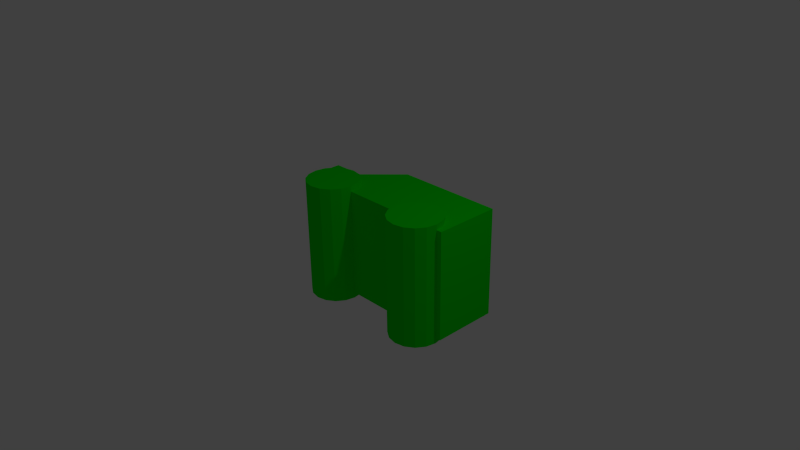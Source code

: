 # Source: car.blend  (saved by Blender 2.69.0; exported with 4.5.12 LTS)
import bpy
from mathutils import Matrix  # noqa: F401  (used for matrix-valued properties, if any)

bpy.ops.wm.read_factory_settings(use_empty=True)
scene = bpy.context.scene
scene.name = 'Scene'

# ---- collections
col_collection_1 = bpy.data.collections.new('Collection 1'); scene.collection.children.link(col_collection_1)

# ---- materials (node trees are filled in below, after node groups)
mat_material_001 = bpy.data.materials.new('Material.001')
mat_material_001.alpha_threshold = 0.0
mat_material_001.use_transparent_shadow = False
mat_material_001.diffuse_color = (0.0, 0.8, 0.0, 1.0)
mat_material_001.roughness = 0.5
mat_material_001.specular_intensity = 0.0
mat_material_001.line_color = (0.0, 0.0, 0.0, 1.0)

# ---- material node trees

# ---- world
world_world = bpy.data.worlds.new('World'); scene.world = world_world
world_world.color = (0.05088, 0.05088, 0.05088)
world_world.use_sun_shadow = False
world_world.sun_shadow_jitter_overblur = 0.0
world_world.cycles.sampling_method = 'MANUAL'
world_world.cycles.sample_map_resolution = 256

# ---- cameras
cam_camera = bpy.data.cameras.new('Camera')
cam_camera.clip_end = 100.0
cam_camera.lens = 35.0
cam_camera.sensor_width = 32.0
cam_camera.sensor_height = 18.0
cam_camera.ortho_scale = 7.314
cam_camera.dof.focus_distance = 0.0
cam_camera.dof.aperture_fstop = 128.0

# ---- lights
light_lamp = bpy.data.lights.new('Lamp', 'POINT')
light_lamp.transmission_factor = 0.0
light_lamp.cutoff_distance = 30.0
light_lamp.energy = 100.0
light_lamp.shadow_buffer_clip_start = 1.001
light_lamp.shadow_soft_size = 0.1
light_lamp.shadow_maximum_resolution = 0.006
light_lamp.use_absolute_resolution = True
light_lamp.cycles.use_multiple_importance_sampling = False

# ---- meshes
me_car = bpy.data.meshes.new('Car')
me_car.from_pydata([(-40.0, -25.0, 0.0), (-40.0, -25.0, 30.0), (-40.0, 25.0, 0.0), (-40.0, 25.0, 30.0), (-37.6, -25.0, 1.166e-14), (-37.6, -25.0, 0.0), (25.0, -25.0, 15.0), (10.0, -25.0, 30.0), (-34.09, -25.0, 8.485), (-36.69, -25.0, 4.592), (-30.19, -25.0, 11.09), (-25.6, -25.0, 12.0), (-21.01, -25.0, 11.09), (-17.11, -25.0, 8.485), (10.0, -25.0, 0.0), (-14.51, -25.0, 4.592), (-13.6, -25.0, 1.166e-14), (-13.6, -25.0, 0.0), (13.6, -25.0, 0.0), (13.6, -25.0, 1.166e-14), (14.51, -25.0, 4.592), (17.11, -25.0, 8.485), (21.01, -25.0, 11.09), (25.6, -25.0, 12.0), (30.19, -25.0, 11.09), (40.0, -25.0, 15.0), (34.09, -25.0, 8.485), (40.0, -25.0, 0.0), (36.69, -25.0, 4.592), (37.6, -25.0, 1.166e-14), (37.6, -25.0, 0.0), (-37.6, 25.0, 0.0), (-21.01, 25.0, 11.09), (10.0, 25.0, 30.0), (-17.11, 25.0, 8.485), (25.0, 25.0, 15.0), (-14.51, 25.0, 4.592), (37.6, 25.0, 5.551e-16), (40.0, 25.0, 15.0), (40.0, 25.0, 0.0), (37.6, 25.0, 0.0), (34.09, 25.0, 8.485), (36.69, 25.0, 4.592), (30.19, 25.0, 11.09), (25.6, 25.0, 12.0), (13.6, 25.0, 5.551e-16), (-13.6, 25.0, 5.551e-16), (14.51, 25.0, 4.592), (21.01, 25.0, 11.09), (17.11, 25.0, 8.485), (-13.6, 25.0, 0.0), (10.0, 25.0, 0.0), (13.6, 25.0, 0.0), (-25.6, 25.0, 12.0), (-37.6, 25.0, 5.551e-16), (-36.69, 25.0, 4.592), (-30.19, 25.0, 11.09), (-34.09, 25.0, 8.485), (37.6, -27.5, 1.221e-14), (36.69, -27.5, -4.592), (36.69, 27.5, -4.592), (37.6, 27.5, 0.0), (36.69, -27.5, 4.592), (34.09, -27.5, 8.485), (30.19, -27.5, 11.09), (25.6, -27.5, 12.0), (21.01, -27.5, 11.09), (17.11, -27.5, 8.485), (14.51, -27.5, 4.592), (13.6, -27.5, 1.221e-14), (14.51, -27.5, -4.592), (13.6, 27.5, 0.0), (14.51, 27.5, -4.592), (10.0, -25.0, -3.991e-07), (10.0, 25.0, -3.991e-07), (-13.6, -27.5, 1.221e-14), (-14.51, -27.5, -4.592), (-14.51, 27.5, -4.592), (-13.6, 27.5, 0.0), (-14.51, -27.5, 4.592), (-17.11, -27.5, 8.485), (-21.01, -27.5, 11.09), (-25.6, -27.5, 12.0), (-30.19, -27.5, 11.09), (-34.09, -27.5, 8.485), (-36.69, -27.5, 4.592), (-37.6, -27.5, 1.221e-14), (-36.69, -27.5, -4.592), (-37.6, 27.5, 0.0), (-36.69, 27.5, -4.592), (-36.69, 27.5, 4.592), (-34.09, 27.5, 8.485), (-30.19, 27.5, 11.09), (-25.6, 27.5, 12.0), (-21.01, 27.5, 11.09), (-17.11, 27.5, 8.485), (-14.51, 27.5, 4.592), (14.51, 27.5, 4.592), (17.11, 27.5, 8.485), (21.01, 27.5, 11.09), (25.6, 27.5, 12.0), (30.19, 27.5, 11.09), (34.09, 27.5, 8.485), (36.69, 27.5, 4.592), (21.01, -27.5, -11.09), (17.11, -27.5, -8.485), (25.6, -27.5, -12.0), (30.19, -27.5, -11.09), (34.09, -27.5, -8.485), (34.09, 27.5, -8.485), (30.19, 27.5, -11.09), (25.6, 27.5, -12.0), (21.01, 27.5, -11.09), (17.11, 27.5, -8.485), (-30.19, -27.5, -11.09), (-34.09, -27.5, -8.485), (-25.6, -27.5, -12.0), (-21.01, -27.5, -11.09), (-17.11, -27.5, -8.485), (-17.11, 27.5, -8.485), (-21.01, 27.5, -11.09), (-25.6, 27.5, -12.0), (-30.19, 27.5, -11.09), (-34.09, 27.5, -8.485)], [], [(0, 1, 2), (2, 1, 3), (4, 0, 5), (1, 0, 4), (6, 7, 1), (8, 1, 9), (10, 1, 8), (11, 1, 10), (12, 1, 11), (13, 1, 12), (14, 1, 13), (14, 13, 15), (14, 15, 16), (14, 16, 17), (18, 1, 14), (19, 1, 18), (20, 1, 19), (21, 1, 20), (22, 1, 21), (23, 1, 22), (24, 1, 23), (6, 1, 24), (25, 24, 26), (27, 26, 28), (27, 28, 29), (27, 29, 30), (27, 25, 26), (25, 6, 24), (4, 9, 1), (0, 2, 5), (5, 2, 31), (32, 3, 33), (32, 33, 34), (34, 35, 36), (37, 38, 39), (40, 37, 39), (41, 38, 42), (43, 38, 41), (44, 38, 43), (45, 46, 47), (36, 48, 49), (46, 45, 50), (51, 45, 52), (36, 44, 48), (51, 50, 45), (36, 38, 44), (35, 38, 36), (33, 35, 34), (53, 3, 32), (54, 3, 55), (56, 3, 53), (57, 3, 56), (55, 3, 57), (2, 3, 54), (2, 54, 31), (42, 38, 37), (36, 49, 47), (36, 47, 46), (3, 1, 7), (33, 3, 7), (33, 7, 6), (35, 33, 6), (35, 6, 25), (38, 35, 25), (25, 27, 39), (38, 25, 39), (30, 40, 27), (27, 40, 39), (58, 59, 60), (30, 58, 60), (61, 37, 60), (37, 40, 60), (40, 30, 60), (30, 29, 58), (28, 62, 58), (29, 28, 58), (26, 63, 62), (28, 26, 62), (24, 64, 63), (26, 24, 63), (23, 65, 64), (24, 23, 64), (22, 66, 65), (23, 22, 65), (21, 67, 66), (22, 21, 66), (68, 67, 20), (20, 67, 21), (69, 68, 19), (19, 68, 20), (69, 19, 70), (70, 19, 18), (70, 18, 52), (52, 45, 71), (52, 71, 70), (70, 71, 72), (14, 51, 18), (18, 51, 52), (73, 74, 14), (14, 74, 51), (14, 51, 73), (73, 51, 74), (17, 50, 14), (14, 50, 51), (75, 76, 77), (17, 75, 77), (78, 46, 77), (46, 50, 77), (50, 17, 77), (17, 16, 75), (15, 79, 75), (16, 15, 75), (13, 80, 79), (15, 13, 79), (12, 81, 80), (13, 12, 80), (11, 82, 81), (12, 11, 81), (10, 83, 82), (11, 10, 82), (8, 84, 83), (10, 8, 83), (85, 84, 9), (9, 84, 8), (86, 85, 4), (4, 85, 9), (86, 4, 87), (87, 4, 5), (87, 5, 31), (31, 54, 88), (31, 88, 87), (87, 88, 89), (54, 55, 88), (88, 55, 90), (55, 57, 90), (90, 57, 91), (91, 57, 56), (92, 91, 56), (92, 56, 53), (93, 92, 53), (93, 53, 32), (94, 93, 32), (94, 32, 34), (95, 94, 34), (95, 34, 36), (96, 95, 36), (96, 36, 46), (78, 96, 46), (45, 47, 71), (71, 47, 97), (47, 49, 97), (97, 49, 98), (98, 49, 48), (99, 98, 48), (99, 48, 44), (100, 99, 44), (100, 44, 43), (101, 100, 43), (101, 43, 41), (102, 101, 41), (102, 41, 42), (103, 102, 42), (103, 42, 37), (61, 103, 37), (68, 69, 70), (104, 68, 105), (105, 68, 70), (106, 68, 104), (107, 68, 106), (108, 68, 107), (59, 68, 108), (58, 68, 59), (62, 68, 58), (63, 68, 62), (64, 68, 63), (65, 68, 64), (66, 68, 65), (67, 68, 66), (71, 97, 72), (72, 97, 98), (72, 98, 99), (72, 99, 100), (72, 100, 101), (72, 101, 102), (72, 102, 103), (72, 103, 61), (72, 61, 60), (72, 60, 109), (72, 109, 110), (72, 110, 111), (72, 111, 112), (72, 112, 113), (59, 108, 109), (60, 59, 109), (70, 72, 105), (105, 72, 113), (85, 86, 87), (114, 85, 115), (115, 85, 87), (116, 85, 114), (117, 85, 116), (118, 85, 117), (76, 85, 118), (75, 85, 76), (79, 85, 75), (80, 85, 79), (81, 85, 80), (82, 85, 81), (83, 85, 82), (84, 85, 83), (88, 90, 89), (89, 90, 91), (89, 91, 92), (89, 92, 93), (89, 93, 94), (89, 94, 95), (89, 95, 96), (89, 96, 78), (89, 78, 77), (89, 77, 119), (89, 119, 120), (89, 120, 121), (89, 121, 122), (89, 122, 123), (76, 118, 119), (77, 76, 119), (87, 89, 115), (115, 89, 123), (107, 110, 108), (108, 110, 109), (106, 111, 107), (107, 111, 110), (104, 112, 106), (106, 112, 111), (105, 113, 104), (104, 113, 112), (117, 120, 118), (118, 120, 119), (116, 121, 117), (117, 121, 120), (114, 122, 116), (116, 122, 121), (115, 123, 114), (114, 123, 122)])
me_car.materials.append(mat_material_001)
me_car.use_remesh_preserve_volume = False
me_car.use_remesh_preserve_attributes = False
me_car.use_mirror_vertex_groups = False
me_car.update()

# ---- objects
ob_car = bpy.data.objects.new('Car', me_car)
ob_lamp = bpy.data.objects.new('Lamp', light_lamp)
ob_camera = bpy.data.objects.new('Camera', cam_camera)

# ---- transforms, parenting, visibility, modifiers, constraints
ob_car.location = (0.0, 0.0, 0.0)
ob_car.rotation_euler = (-1.571, 3.142, 0.0)
ob_car.scale = (0.03, 0.03, 0.03)
ob_car.lineart.crease_threshold = 0.0
ob_lamp.location = (4.076, 1.005, 5.904)
ob_lamp.rotation_euler = (0.6503, 0.05522, 1.866)
ob_lamp.lock_rotations_4d = False
ob_lamp.empty_display_type = 'ARROWS'
ob_lamp.color = (0.0, 0.0, 0.0, 0.0)
ob_lamp.lineart.crease_threshold = 0.0
ob_camera.location = (7.481, -6.508, 5.344)
ob_camera.rotation_euler = (1.109, 0.01082, 0.8149)
ob_camera.lock_rotations_4d = False
ob_camera.empty_display_type = 'ARROWS'
ob_camera.color = (0.0, 0.0, 0.0, 0.0)
ob_camera.display_type = 'WIRE'
ob_camera.lineart.crease_threshold = 0.0

# ---- collection membership
col_collection_1.objects.link(ob_car)
col_collection_1.objects.link(ob_lamp)
col_collection_1.objects.link(ob_camera)

# ---- scene / render settings (as saved in the file)
scene.camera = ob_camera
scene.frame_start = 1; scene.frame_end = 250; scene.frame_set(1)
scene.render.engine = 'BLENDER_EEVEE_NEXT'
scene.render.image_settings.compression = 90
scene.render.resolution_percentage = 50
scene.render.dither_intensity = 0.0
scene.cycles.use_denoising = False
scene.cycles.samples = 10
scene.cycles.sampling_pattern = 'TABULATED_SOBOL'
scene.cycles.light_sampling_threshold = 0.0
scene.cycles.use_adaptive_sampling = False
scene.cycles.use_light_tree = False
scene.cycles.blur_glossy = 0.0
scene.cycles.volume_bounces = 1
scene.cycles.pixel_filter_type = 'GAUSSIAN'
scene.cycles.sample_clamp_indirect = 0.0
scene.view_settings.view_transform = 'Standard'
bpy.context.view_layer.update()
